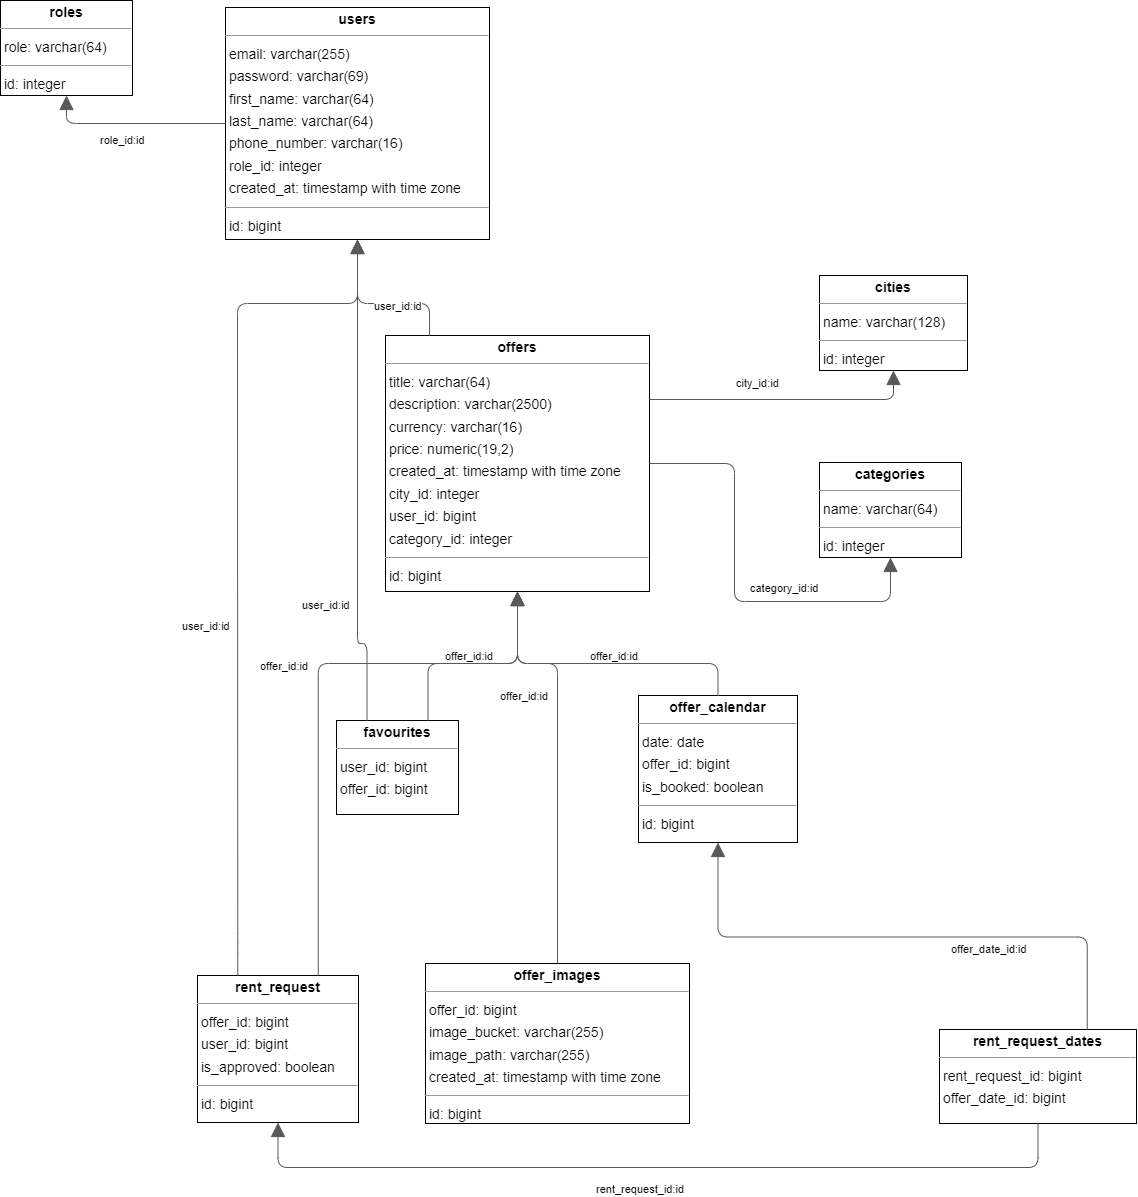

The diagram above was exported from draw.io. Its source (the exported page's mxGraphModel, read from the mxfile embedded in the PNG):
<mxGraphModel dx="3025" dy="1573" grid="0" gridSize="10" guides="1" tooltips="1" connect="1" arrows="1" fold="1" page="0" pageScale="1" pageWidth="827" pageHeight="1169" background="none" math="0" shadow="0">
  <root>
    <mxCell id="0" />
    <mxCell id="1" parent="0" />
    <mxCell id="node11" value="&lt;p style=&quot;margin:0px;margin-top:4px;text-align:center;&quot;&gt;&lt;b&gt;categories&lt;/b&gt;&lt;/p&gt;&lt;hr size=&quot;1&quot;/&gt;&lt;p style=&quot;margin:0 0 0 4px;line-height:1.6;&quot;&gt; name: varchar(64)&lt;/p&gt;&lt;hr size=&quot;1&quot;/&gt;&lt;p style=&quot;margin:0 0 0 4px;line-height:1.6;&quot;&gt; id: integer&lt;/p&gt;" style="verticalAlign=top;align=left;overflow=fill;fontSize=14;fontFamily=Helvetica;html=1;rounded=0;shadow=0;comic=0;labelBackgroundColor=none;strokeWidth=1;" parent="1" vertex="1">
      <mxGeometry x="491" y="575" width="142" height="95" as="geometry" />
    </mxCell>
    <mxCell id="node1" value="&lt;p style=&quot;margin:0px;margin-top:4px;text-align:center;&quot;&gt;&lt;b&gt;cities&lt;/b&gt;&lt;/p&gt;&lt;hr size=&quot;1&quot;/&gt;&lt;p style=&quot;margin:0 0 0 4px;line-height:1.6;&quot;&gt; name: varchar(128)&lt;/p&gt;&lt;hr size=&quot;1&quot;/&gt;&lt;p style=&quot;margin:0 0 0 4px;line-height:1.6;&quot;&gt; id: integer&lt;/p&gt;" style="verticalAlign=top;align=left;overflow=fill;fontSize=14;fontFamily=Helvetica;html=1;rounded=0;shadow=0;comic=0;labelBackgroundColor=none;strokeWidth=1;" parent="1" vertex="1">
      <mxGeometry x="491" y="388" width="148" height="95" as="geometry" />
    </mxCell>
    <mxCell id="node4" value="&lt;p style=&quot;margin:0px;margin-top:4px;text-align:center;&quot;&gt;&lt;b&gt;favourites&lt;/b&gt;&lt;/p&gt;&lt;hr size=&quot;1&quot;/&gt;&lt;p style=&quot;margin:0 0 0 4px;line-height:1.6;&quot;&gt; user_id: bigint&lt;br/&gt; offer_id: bigint&lt;/p&gt;" style="verticalAlign=top;align=left;overflow=fill;fontSize=14;fontFamily=Helvetica;html=1;rounded=0;shadow=0;comic=0;labelBackgroundColor=none;strokeWidth=1;" parent="1" vertex="1">
      <mxGeometry x="8" y="833" width="122" height="94" as="geometry" />
    </mxCell>
    <mxCell id="node6" value="&lt;p style=&quot;margin:0px;margin-top:4px;text-align:center;&quot;&gt;&lt;b&gt;offer_calendar&lt;/b&gt;&lt;/p&gt;&lt;hr size=&quot;1&quot;/&gt;&lt;p style=&quot;margin:0 0 0 4px;line-height:1.6;&quot;&gt; date: date&lt;br/&gt; offer_id: bigint&lt;br/&gt; is_booked: boolean&lt;/p&gt;&lt;hr size=&quot;1&quot;/&gt;&lt;p style=&quot;margin:0 0 0 4px;line-height:1.6;&quot;&gt; id: bigint&lt;/p&gt;" style="verticalAlign=top;align=left;overflow=fill;fontSize=14;fontFamily=Helvetica;html=1;rounded=0;shadow=0;comic=0;labelBackgroundColor=none;strokeWidth=1;" parent="1" vertex="1">
      <mxGeometry x="310" y="808" width="159" height="147" as="geometry" />
    </mxCell>
    <mxCell id="node3" value="&lt;p style=&quot;margin:0px;margin-top:4px;text-align:center;&quot;&gt;&lt;b&gt;offer_images&lt;/b&gt;&lt;/p&gt;&lt;hr size=&quot;1&quot;/&gt;&lt;p style=&quot;margin:0 0 0 4px;line-height:1.6;&quot;&gt; offer_id: bigint&lt;br/&gt; image_bucket: varchar(255)&lt;br/&gt; image_path: varchar(255)&lt;br/&gt; created_at: timestamp with time zone&lt;/p&gt;&lt;hr size=&quot;1&quot;/&gt;&lt;p style=&quot;margin:0 0 0 4px;line-height:1.6;&quot;&gt; id: bigint&lt;/p&gt;" style="verticalAlign=top;align=left;overflow=fill;fontSize=14;fontFamily=Helvetica;html=1;rounded=0;shadow=0;comic=0;labelBackgroundColor=none;strokeWidth=1;" parent="1" vertex="1">
      <mxGeometry x="97" y="1076" width="264" height="160" as="geometry" />
    </mxCell>
    <mxCell id="node2" value="&lt;p style=&quot;margin:0px;margin-top:4px;text-align:center;&quot;&gt;&lt;b&gt;offers&lt;/b&gt;&lt;/p&gt;&lt;hr size=&quot;1&quot;/&gt;&lt;p style=&quot;margin:0 0 0 4px;line-height:1.6;&quot;&gt; title: varchar(64)&lt;br/&gt; description: varchar(2500)&lt;br/&gt; currency: varchar(16)&lt;br/&gt; price: numeric(19,2)&lt;br/&gt; created_at: timestamp with time zone&lt;br/&gt; city_id: integer&lt;br/&gt; user_id: bigint&lt;br/&gt; category_id: integer&lt;/p&gt;&lt;hr size=&quot;1&quot;/&gt;&lt;p style=&quot;margin:0 0 0 4px;line-height:1.6;&quot;&gt; id: bigint&lt;/p&gt;" style="verticalAlign=top;align=left;overflow=fill;fontSize=14;fontFamily=Helvetica;html=1;rounded=0;shadow=0;comic=0;labelBackgroundColor=none;strokeWidth=1;" parent="1" vertex="1">
      <mxGeometry x="57" y="448" width="264" height="256" as="geometry" />
    </mxCell>
    <mxCell id="node9" value="&lt;p style=&quot;margin:0px;margin-top:4px;text-align:center;&quot;&gt;&lt;b&gt;rent_request&lt;/b&gt;&lt;/p&gt;&lt;hr size=&quot;1&quot;/&gt;&lt;p style=&quot;margin:0 0 0 4px;line-height:1.6;&quot;&gt; offer_id: bigint&lt;br/&gt; user_id: bigint&lt;br/&gt; is_approved: boolean&lt;/p&gt;&lt;hr size=&quot;1&quot;/&gt;&lt;p style=&quot;margin:0 0 0 4px;line-height:1.6;&quot;&gt; id: bigint&lt;/p&gt;" style="verticalAlign=top;align=left;overflow=fill;fontSize=14;fontFamily=Helvetica;html=1;rounded=0;shadow=0;comic=0;labelBackgroundColor=none;strokeWidth=1;" parent="1" vertex="1">
      <mxGeometry x="-131" y="1088" width="161" height="147" as="geometry" />
    </mxCell>
    <mxCell id="node8" value="&lt;p style=&quot;margin:0px;margin-top:4px;text-align:center;&quot;&gt;&lt;b&gt;rent_request_dates&lt;/b&gt;&lt;/p&gt;&lt;hr size=&quot;1&quot;/&gt;&lt;p style=&quot;margin:0 0 0 4px;line-height:1.6;&quot;&gt; rent_request_id: bigint&lt;br/&gt; offer_date_id: bigint&lt;/p&gt;" style="verticalAlign=top;align=left;overflow=fill;fontSize=14;fontFamily=Helvetica;html=1;rounded=0;shadow=0;comic=0;labelBackgroundColor=none;strokeWidth=1;" parent="1" vertex="1">
      <mxGeometry x="611" y="1142" width="197" height="94" as="geometry" />
    </mxCell>
    <mxCell id="node7" value="&lt;p style=&quot;margin:0px;margin-top:4px;text-align:center;&quot;&gt;&lt;b&gt;roles&lt;/b&gt;&lt;/p&gt;&lt;hr size=&quot;1&quot;/&gt;&lt;p style=&quot;margin:0 0 0 4px;line-height:1.6;&quot;&gt; role: varchar(64)&lt;/p&gt;&lt;hr size=&quot;1&quot;/&gt;&lt;p style=&quot;margin:0 0 0 4px;line-height:1.6;&quot;&gt; id: integer&lt;/p&gt;" style="verticalAlign=top;align=left;overflow=fill;fontSize=14;fontFamily=Helvetica;html=1;rounded=0;shadow=0;comic=0;labelBackgroundColor=none;strokeWidth=1;" parent="1" vertex="1">
      <mxGeometry x="-328" y="113" width="132" height="95" as="geometry" />
    </mxCell>
    <mxCell id="node0" value="&lt;p style=&quot;margin:0px;margin-top:4px;text-align:center;&quot;&gt;&lt;b&gt;users&lt;/b&gt;&lt;/p&gt;&lt;hr size=&quot;1&quot;/&gt;&lt;p style=&quot;margin:0 0 0 4px;line-height:1.6;&quot;&gt; email: varchar(255)&lt;br/&gt; password: varchar(69)&lt;br/&gt; first_name: varchar(64)&lt;br/&gt; last_name: varchar(64)&lt;br/&gt; phone_number: varchar(16)&lt;br/&gt; role_id: integer&lt;br/&gt; created_at: timestamp with time zone&lt;/p&gt;&lt;hr size=&quot;1&quot;/&gt;&lt;p style=&quot;margin:0 0 0 4px;line-height:1.6;&quot;&gt; id: bigint&lt;/p&gt;" style="verticalAlign=top;align=left;overflow=fill;fontSize=14;fontFamily=Helvetica;html=1;rounded=0;shadow=0;comic=0;labelBackgroundColor=none;strokeWidth=1;" parent="1" vertex="1">
      <mxGeometry x="-103" y="120" width="264" height="232" as="geometry" />
    </mxCell>
    <mxCell id="edge0" value="" style="html=1;rounded=1;edgeStyle=orthogonalEdgeStyle;dashed=0;startArrow=none;endArrow=block;endSize=12;strokeColor=#595959;exitX=0.750;exitY=0.000;exitDx=0;exitDy=0;entryX=0.500;entryY=1.000;entryDx=0;entryDy=0;" parent="1" source="node4" target="node2" edge="1">
      <mxGeometry width="50" height="50" relative="1" as="geometry">
        <Array as="points">
          <mxPoint x="100" y="776" />
          <mxPoint x="189" y="776" />
        </Array>
      </mxGeometry>
    </mxCell>
    <mxCell id="label2" value="offer_id:id" style="edgeLabel;resizable=0;html=1;align=left;verticalAlign=top;strokeColor=default;" parent="edge0" vertex="1" connectable="0">
      <mxGeometry x="115" y="756" as="geometry" />
    </mxCell>
    <mxCell id="edge2" value="" style="html=1;rounded=1;edgeStyle=orthogonalEdgeStyle;dashed=0;startArrow=none;endArrow=block;endSize=12;strokeColor=#595959;exitX=0.250;exitY=0.000;exitDx=0;exitDy=0;entryX=0.500;entryY=1.000;entryDx=0;entryDy=0;" parent="1" source="node4" target="node0" edge="1">
      <mxGeometry width="50" height="50" relative="1" as="geometry">
        <Array as="points">
          <mxPoint x="39" y="756" />
          <mxPoint x="29" y="756" />
        </Array>
      </mxGeometry>
    </mxCell>
    <mxCell id="label14" value="user_id:id" style="edgeLabel;resizable=0;html=1;align=left;verticalAlign=top;strokeColor=default;" parent="edge2" vertex="1" connectable="0">
      <mxGeometry x="-28" y="705" as="geometry" />
    </mxCell>
    <mxCell id="edge4" value="" style="html=1;rounded=1;edgeStyle=orthogonalEdgeStyle;dashed=0;startArrow=none;endArrow=block;endSize=12;strokeColor=#595959;exitX=0.500;exitY=0.000;exitDx=0;exitDy=0;entryX=0.500;entryY=1.000;entryDx=0;entryDy=0;" parent="1" source="node6" target="node2" edge="1">
      <mxGeometry width="50" height="50" relative="1" as="geometry">
        <Array as="points">
          <mxPoint x="389" y="776" />
          <mxPoint x="189" y="776" />
        </Array>
      </mxGeometry>
    </mxCell>
    <mxCell id="label26" value="offer_id:id" style="edgeLabel;resizable=0;html=1;align=left;verticalAlign=top;strokeColor=default;" parent="edge4" vertex="1" connectable="0">
      <mxGeometry x="260" y="756" as="geometry" />
    </mxCell>
    <mxCell id="edge11" value="" style="html=1;rounded=1;edgeStyle=orthogonalEdgeStyle;dashed=0;startArrow=none;endArrow=block;endSize=12;strokeColor=#595959;exitX=0.500;exitY=0.000;exitDx=0;exitDy=0;entryX=0.500;entryY=1.000;entryDx=0;entryDy=0;" parent="1" source="node3" target="node2" edge="1">
      <mxGeometry width="50" height="50" relative="1" as="geometry">
        <Array as="points">
          <mxPoint x="229" y="776" />
          <mxPoint x="189" y="776" />
        </Array>
      </mxGeometry>
    </mxCell>
    <mxCell id="label68" value="offer_id:id" style="edgeLabel;resizable=0;html=1;align=left;verticalAlign=top;strokeColor=default;" parent="edge11" vertex="1" connectable="0">
      <mxGeometry x="170" y="796" as="geometry" />
    </mxCell>
    <mxCell id="edge8" value="" style="html=1;rounded=1;dashed=0;startArrow=none;endArrow=block;endSize=12;strokeColor=#595959;exitX=1;exitY=0.5;exitDx=0;exitDy=0;entryX=0.500;entryY=1.000;entryDx=0;entryDy=0;edgeStyle=orthogonalEdgeStyle;" parent="1" source="node2" target="node11" edge="1">
      <mxGeometry width="50" height="50" relative="1" as="geometry" />
    </mxCell>
    <mxCell id="label50" value="category_id:id" style="edgeLabel;resizable=0;html=1;align=left;verticalAlign=top;strokeColor=default;" parent="edge8" vertex="1" connectable="0">
      <mxGeometry x="420" y="688" as="geometry" />
    </mxCell>
    <mxCell id="edge1" value="" style="html=1;rounded=1;edgeStyle=orthogonalEdgeStyle;dashed=0;startArrow=none;endArrow=block;endSize=12;strokeColor=#595959;entryX=0.500;entryY=1.001;entryDx=0;entryDy=0;exitX=1;exitY=0.25;exitDx=0;exitDy=0;" parent="1" source="node2" target="node1" edge="1">
      <mxGeometry width="50" height="50" relative="1" as="geometry">
        <Array as="points" />
        <mxPoint x="213" y="421" as="sourcePoint" />
      </mxGeometry>
    </mxCell>
    <mxCell id="label8" value="city_id:id" style="edgeLabel;resizable=0;html=1;align=left;verticalAlign=top;strokeColor=default;" parent="edge1" vertex="1" connectable="0">
      <mxGeometry x="406" y="483" as="geometry" />
    </mxCell>
    <mxCell id="edge7" value="" style="html=1;rounded=1;edgeStyle=orthogonalEdgeStyle;dashed=0;startArrow=none;endArrow=block;endSize=12;strokeColor=#595959;exitX=0.167;exitY=0.000;exitDx=0;exitDy=0;entryX=0.500;entryY=1.000;entryDx=0;entryDy=0;" parent="1" source="node2" target="node0" edge="1">
      <mxGeometry width="50" height="50" relative="1" as="geometry">
        <Array as="points">
          <mxPoint x="101" y="416" />
          <mxPoint x="29" y="416" />
        </Array>
      </mxGeometry>
    </mxCell>
    <mxCell id="label44" value="user_id:id" style="edgeLabel;resizable=0;html=1;align=left;verticalAlign=top;strokeColor=default;" parent="edge7" vertex="1" connectable="0">
      <mxGeometry x="44" y="406" as="geometry" />
    </mxCell>
    <mxCell id="edge6" value="" style="html=1;rounded=1;edgeStyle=orthogonalEdgeStyle;dashed=0;startArrow=none;endArrow=block;endSize=12;strokeColor=#595959;exitX=0.750;exitY=0.000;exitDx=0;exitDy=0;entryX=0.500;entryY=1.000;entryDx=0;entryDy=0;" parent="1" source="node9" target="node2" edge="1">
      <mxGeometry width="50" height="50" relative="1" as="geometry">
        <Array as="points">
          <mxPoint x="-11" y="776" />
          <mxPoint x="189" y="776" />
        </Array>
      </mxGeometry>
    </mxCell>
    <mxCell id="label38" value="offer_id:id" style="edgeLabel;resizable=0;html=1;align=left;verticalAlign=top;strokeColor=default;" parent="edge6" vertex="1" connectable="0">
      <mxGeometry x="-70" y="766" as="geometry" />
    </mxCell>
    <mxCell id="edge10" value="" style="html=1;rounded=1;edgeStyle=orthogonalEdgeStyle;dashed=0;startArrow=none;endArrow=block;endSize=12;strokeColor=#595959;exitX=0.250;exitY=0.000;exitDx=0;exitDy=0;entryX=0.500;entryY=1.000;entryDx=0;entryDy=0;" parent="1" source="node9" target="node0" edge="1">
      <mxGeometry width="50" height="50" relative="1" as="geometry">
        <Array as="points">
          <mxPoint x="-91" y="1056" />
          <mxPoint x="-91" y="1056" />
          <mxPoint x="-91" y="416" />
          <mxPoint x="29" y="416" />
        </Array>
      </mxGeometry>
    </mxCell>
    <mxCell id="label62" value="user_id:id" style="edgeLabel;resizable=0;html=1;align=left;verticalAlign=top;strokeColor=default;" parent="edge10" vertex="1" connectable="0">
      <mxGeometry x="-148" y="726" as="geometry" />
    </mxCell>
    <mxCell id="edge9" value="" style="html=1;rounded=1;dashed=0;startArrow=none;endArrow=block;endSize=12;strokeColor=#595959;exitX=0.750;exitY=0.000;exitDx=0;exitDy=0;entryX=0.500;entryY=1.000;entryDx=0;entryDy=0;edgeStyle=elbowEdgeStyle;elbow=vertical;" parent="1" source="node8" target="node6" edge="1">
      <mxGeometry width="50" height="50" relative="1" as="geometry" />
    </mxCell>
    <mxCell id="label56" value="offer_date_id:id" style="edgeLabel;resizable=0;html=1;align=left;verticalAlign=top;strokeColor=default;" parent="edge9" vertex="1" connectable="0">
      <mxGeometry x="621" y="1049" as="geometry" />
    </mxCell>
    <mxCell id="edge5" value="" style="html=1;rounded=1;dashed=0;startArrow=none;endArrow=block;endSize=12;strokeColor=#595959;exitX=0.5;exitY=1;exitDx=0;exitDy=0;entryX=0.500;entryY=1.000;entryDx=0;entryDy=0;elbow=vertical;edgeStyle=orthogonalEdgeStyle;" parent="1" source="node8" target="node9" edge="1">
      <mxGeometry width="50" height="50" relative="1" as="geometry">
        <Array as="points">
          <mxPoint x="709" y="1280" />
          <mxPoint x="-51" y="1280" />
        </Array>
      </mxGeometry>
    </mxCell>
    <mxCell id="label32" value="rent_request_id:id" style="edgeLabel;resizable=0;html=1;align=left;verticalAlign=top;strokeColor=default;" parent="edge5" vertex="1" connectable="0">
      <mxGeometry x="266" y="1289" as="geometry" />
    </mxCell>
    <mxCell id="edge3" value="" style="html=1;rounded=1;edgeStyle=orthogonalEdgeStyle;dashed=0;startArrow=none;endArrow=block;endSize=12;strokeColor=#595959;exitX=0;exitY=0.5;exitDx=0;exitDy=0;entryX=0.500;entryY=1.000;entryDx=0;entryDy=0;" parent="1" source="node0" target="node7" edge="1">
      <mxGeometry width="50" height="50" relative="1" as="geometry">
        <Array as="points" />
      </mxGeometry>
    </mxCell>
    <mxCell id="label20" value="role_id:id" style="edgeLabel;resizable=0;html=1;align=left;verticalAlign=top;strokeColor=default;" parent="edge3" vertex="1" connectable="0">
      <mxGeometry x="-224" y="255" as="geometry">
        <mxPoint x="-6" y="-15" as="offset" />
      </mxGeometry>
    </mxCell>
  </root>
</mxGraphModel>